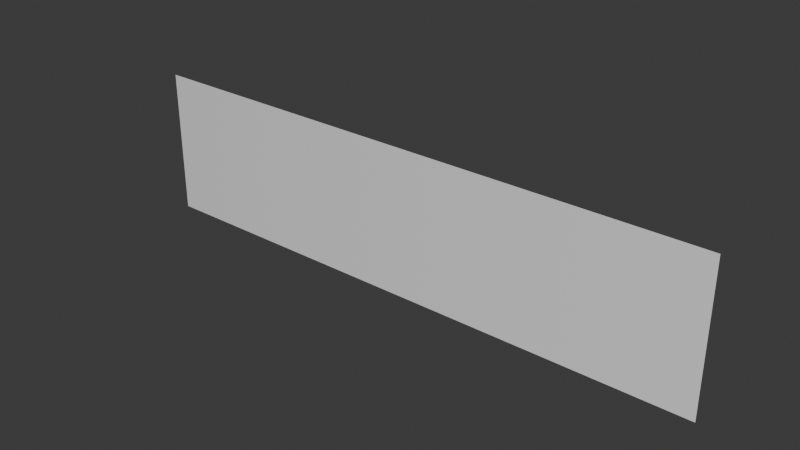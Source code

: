 # Source: SM_Env_Grass_Short_Plane_01.blend  (saved by Blender 4.5.90; exported with 4.5.12 LTS)
import bpy
from mathutils import Matrix  # noqa: F401  (used for matrix-valued properties, if any)

bpy.ops.wm.read_factory_settings(use_empty=True)
scene = bpy.context.scene
scene.name = 'Scene'

# ---- collections
col_sm_env_grass_short_plane_01 = bpy.data.collections.new('SM_Env_Grass_Short_Plane_01'); scene.collection.children.link(col_sm_env_grass_short_plane_01)

# ---- world
world_world = bpy.data.worlds.new('World'); scene.world = world_world
world_world.use_nodes = True; world_world.node_tree.nodes.clear()
_N = world_world.node_tree.nodes; _L = world_world.node_tree.links
n0 = _N.new('ShaderNodeOutputWorld'); n0.name = 'World Output'; n0.location = (200, 100)
n1 = _N.new('ShaderNodeBackground'); n1.name = 'Background'; n1.location = (-200, 100)
n1.inputs[0].default_value = (0.05088, 0.05088, 0.05088, 1.0)
_L.new(n1.outputs[0], n0.inputs[0])
n0.is_active_output = True
world_world.color = (0.05088, 0.05088, 0.05088)
world_world.sun_shadow_jitter_overblur = 0.0

# ---- meshes
me_mesh = bpy.data.meshes.new('Mesh')
me_mesh.from_pydata([(-0.5, -2.029e-09, -0.02687), (0.5, -2.029e-09, -0.02687), (-0.5, 1.685e-08, 0.2231), (0.5, 1.685e-08, 0.2231)], [], [(0, 1, 3, 2)])
me_mesh.polygons.foreach_set('use_smooth', [True] * 1)
_k = set([(0, 1), (0, 2), (1, 3), (2, 3)])
me_mesh.attributes.new('sharp_edge', 'BOOLEAN', 'EDGE').data.foreach_set('value', [ (min(e.vertices), max(e.vertices)) in _k for e in me_mesh.edges])
_uv = me_mesh.uv_layers.new(name='map1')
_uv.uv.foreach_set('vector', [0.01238, 0.01238, 0.9876, 0.01238, 0.9876, 0.2562, 0.01238, 0.2562])
_ca = me_mesh.color_attributes.new('red', 'BYTE_COLOR', 'CORNER')
_ca.data.foreach_set('color', [0.0006071, 0.0, 1.0, 1.0, 0.0006071, 0.0, 1.0, 1.0, 0.01521, 1.0, 1.0, 1.0, 0.01521, 1.0, 1.0, 1.0])
me_mesh.update()
me_mesh.normals_split_custom_set([tuple(v) for v in zip(*[iter([-0.08418, -0.001342, 0.9965, 0.08418, 0.001294, 0.9965, 0.08083, 0.0008631, 0.9967, -0.08083, 0.0008631, 0.9967])] * 3)])

# ---- objects
ob_sm_env_grass_short_plane_01 = bpy.data.objects.new('SM_Env_Grass_Short_Plane_01', me_mesh)

# ---- transforms, parenting, visibility, modifiers, constraints
ob_sm_env_grass_short_plane_01.location = (0.0, 0.0, 0.0)
ob_sm_env_grass_short_plane_01.color = (0.8, 0.8, 0.8, 1.0)

# ---- collection membership
col_sm_env_grass_short_plane_01.objects.link(ob_sm_env_grass_short_plane_01)

# ---- scene / render settings (as saved in the file)
scene.frame_start = 1; scene.frame_end = 250; scene.frame_set(1)
scene.render.engine = 'BLENDER_EEVEE_NEXT'
bpy.context.view_layer.update()

# ---- added for rendering (the .blend has no active camera and no usable light): camera, sun
cam_auto = bpy.data.cameras.new('AutoCamera')
cam_auto.lens = 50.0
cam_auto.sensor_width = 36.0
cam_auto.clip_end = 1000.0
ob_auto_camera = bpy.data.objects.new('AutoCamera', cam_auto)
scene.collection.objects.link(ob_auto_camera)
ob_auto_camera.location = (0.9537, -1.14444, 0.86109)
ob_auto_camera.rotation_euler = (1.09748, -7.21219e-08, 0.694738)
scene.camera = ob_auto_camera
light_auto_sun = bpy.data.lights.new('AutoSun', 'SUN')
light_auto_sun.energy = 3.0
light_auto_sun.angle = 0.0523599
ob_auto_sun = bpy.data.objects.new('AutoSun', light_auto_sun)
scene.collection.objects.link(ob_auto_sun)
ob_auto_sun.rotation_euler = (0.872665, 0.174533, 0.523599)
bpy.context.view_layer.update()
